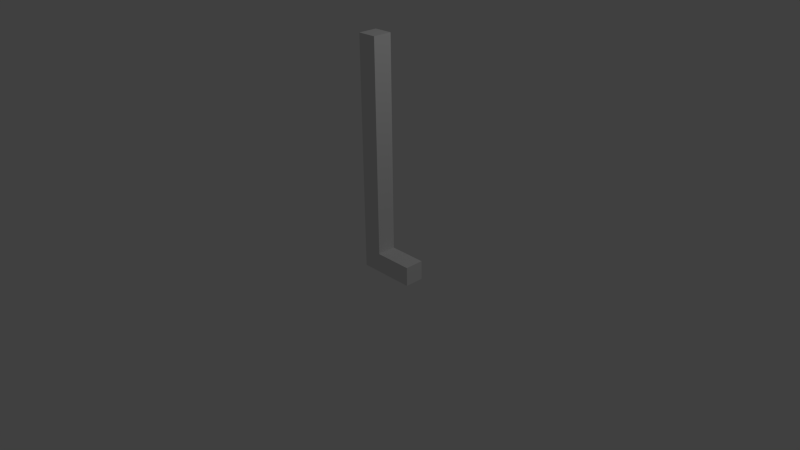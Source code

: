 # Source: Spinner.blend  (saved by Blender 2.72.0; exported with 4.5.12 LTS)
import bpy
from mathutils import Matrix  # noqa: F401  (used for matrix-valued properties, if any)

bpy.ops.wm.read_factory_settings(use_empty=True)
scene = bpy.context.scene
scene.name = 'Scene'

# ---- collections
col_collection_1 = bpy.data.collections.new('Collection 1'); scene.collection.children.link(col_collection_1)

# ---- materials (node trees are filled in below, after node groups)
mat_multipliertwoblock = bpy.data.materials.new('MultiplierTwoBlock')
mat_multipliertwoblock.alpha_threshold = 0.0
mat_multipliertwoblock.use_transparent_shadow = False
mat_multipliertwoblock.roughness = 0.5
mat_multipliertwoblock.line_color = (0.0, 0.0, 0.0, 1.0)

# ---- material node trees

# ---- world
world_world = bpy.data.worlds.new('World'); scene.world = world_world
world_world.color = (0.05088, 0.05088, 0.05088)
world_world.use_sun_shadow = False
world_world.sun_shadow_jitter_overblur = 0.0
world_world.cycles.sampling_method = 'MANUAL'
world_world.cycles.sample_map_resolution = 256

# ---- cameras
cam_camera = bpy.data.cameras.new('Camera')
cam_camera.clip_end = 100.0
cam_camera.lens = 35.0
cam_camera.sensor_width = 32.0
cam_camera.sensor_height = 18.0
cam_camera.ortho_scale = 7.314
cam_camera.dof.focus_distance = 0.0
cam_camera.dof.aperture_fstop = 128.0

# ---- lights
light_lamp = bpy.data.lights.new('Lamp', 'POINT')
light_lamp.transmission_factor = 0.0
light_lamp.cutoff_distance = 30.0
light_lamp.energy = 100.0
light_lamp.shadow_buffer_clip_start = 1.001
light_lamp.shadow_soft_size = 0.1
light_lamp.shadow_maximum_resolution = 0.006
light_lamp.use_absolute_resolution = True
light_lamp.cycles.use_multiple_importance_sampling = False

# ---- meshes
me_cube = bpy.data.meshes.new('Cube')
me_cube.from_pydata([(-0.125, -0.1061, 0.125), (-0.125, -0.1061, -0.125), (0.125, -0.1061, -0.125), (0.125, -0.1061, 0.125), (-0.125, 2.894, 0.125), (-0.125, 2.894, -0.125), (0.125, 2.894, -0.125), (0.125, 2.894, 0.125)], [], [(0, 4, 5, 1), (1, 5, 6, 2), (2, 6, 7, 3), (4, 0, 3, 7), (4, 7, 6, 5), (0, 1, 2, 3)])
me_cube.materials.append(mat_multipliertwoblock)
me_cube.use_remesh_preserve_volume = False
me_cube.use_remesh_preserve_attributes = False
me_cube.use_mirror_vertex_groups = False
me_cube.update()
me_cube_001 = bpy.data.meshes.new('Cube.001')
me_cube_001.from_pydata([(-0.75, -0.1081, 0.125), (-0.75, -0.1081, -0.125), (-0.25, -0.1081, -0.125), (-0.25, -0.1081, 0.125), (-0.75, 0.1419, 0.125), (-0.75, 0.1419, -0.125), (-0.25, 0.1419, -0.125), (-0.25, 0.1419, 0.125)], [], [(0, 4, 5, 1), (1, 5, 6, 2), (2, 6, 7, 3), (4, 0, 3, 7), (4, 7, 6, 5), (0, 1, 2, 3)])
me_cube_001.materials.append(mat_multipliertwoblock)
me_cube_001.use_remesh_preserve_volume = False
me_cube_001.use_remesh_preserve_attributes = False
me_cube_001.use_mirror_vertex_groups = False
me_cube_001.update()

# ---- objects
ob_spin = bpy.data.objects.new('Spin', me_cube)
ob_lamp = bpy.data.objects.new('Lamp', light_lamp)
ob_camera = bpy.data.objects.new('Camera', cam_camera)
ob_pivot = bpy.data.objects.new('Pivot', me_cube_001)

# ---- transforms, parenting, visibility, modifiers, constraints
ob_spin.location = (0.125, 0.0, -0.002)
ob_spin.rotation_euler = (1.571, -0.0, -3.142)
ob_spin.lock_rotations_4d = False
ob_spin.empty_display_type = 'ARROWS'
ob_spin.lineart.crease_threshold = 0.0
ob_lamp.location = (4.076, 1.005, 5.904)
ob_lamp.rotation_euler = (0.6503, 0.05522, 1.866)
ob_lamp.lock_rotations_4d = False
ob_lamp.empty_display_type = 'ARROWS'
ob_lamp.color = (0.0, 0.0, 0.0, 0.0)
ob_lamp.lineart.crease_threshold = 0.0
ob_camera.location = (7.481, -6.508, 5.344)
ob_camera.rotation_euler = (1.109, 0.01082, 0.8149)
ob_camera.lock_rotations_4d = False
ob_camera.empty_display_type = 'ARROWS'
ob_camera.color = (0.0, 0.0, 0.0, 0.0)
ob_camera.display_type = 'WIRE'
ob_camera.lineart.crease_threshold = 0.0
ob_pivot.location = (0.0, 0.0, 0.0)
ob_pivot.rotation_euler = (1.571, -0.0, -3.142)
ob_pivot.scale = (1.0, 1.0, 1.0)
ob_pivot.lock_rotations_4d = False
ob_pivot.empty_display_type = 'ARROWS'
ob_pivot.lineart.crease_threshold = 0.0

# ---- collection membership
col_collection_1.objects.link(ob_spin)
col_collection_1.objects.link(ob_lamp)
col_collection_1.objects.link(ob_camera)
col_collection_1.objects.link(ob_pivot)

# ---- scene / render settings (as saved in the file)
scene.camera = ob_camera
scene.frame_start = 1; scene.frame_end = 250; scene.frame_set(4)
scene.render.engine = 'BLENDER_EEVEE_NEXT'
scene.render.resolution_percentage = 50
scene.render.dither_intensity = 0.0
scene.cycles.use_denoising = False
scene.cycles.samples = 10
scene.cycles.sampling_pattern = 'TABULATED_SOBOL'
scene.cycles.light_sampling_threshold = 0.0
scene.cycles.use_adaptive_sampling = False
scene.cycles.use_light_tree = False
scene.cycles.blur_glossy = 0.0
scene.cycles.pixel_filter_type = 'GAUSSIAN'
scene.cycles.sample_clamp_indirect = 0.0
scene.view_settings.view_transform = 'Standard'
bpy.context.view_layer.update()
